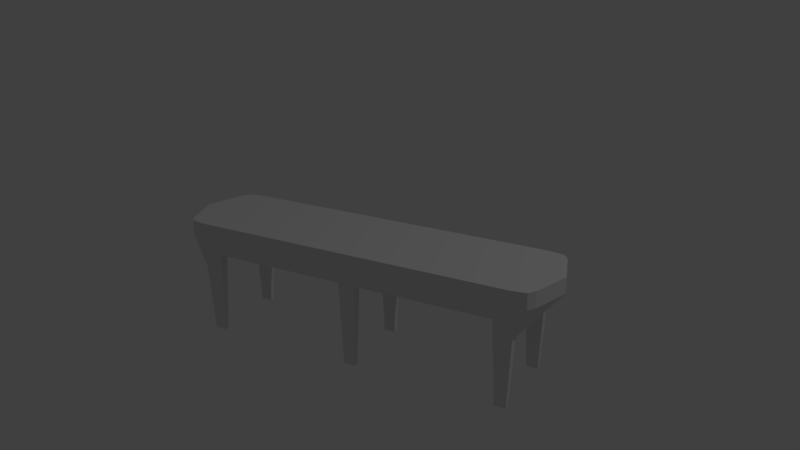 # Source: bench.blend  (saved by Blender 2.79.0; exported with 4.5.12 LTS)
import bpy
from mathutils import Matrix  # noqa: F401  (used for matrix-valued properties, if any)

bpy.ops.wm.read_factory_settings(use_empty=True)
scene = bpy.context.scene
scene.name = 'Scene'

# ---- collections
col_collection_1 = bpy.data.collections.new('Collection 1'); scene.collection.children.link(col_collection_1)

# ---- materials (node trees are filled in below, after node groups)
mat_cushion = bpy.data.materials.new('Cushion')
mat_cushion.alpha_threshold = 0.0
mat_cushion.use_transparent_shadow = False
mat_cushion.roughness = 0.5

# ---- material node trees

# ---- world
world_world = bpy.data.worlds.new('World'); scene.world = world_world
world_world.color = (0.05088, 0.05088, 0.05088)
world_world.use_sun_shadow = False
world_world.sun_shadow_jitter_overblur = 0.0
world_world.cycles.sampling_method = 'MANUAL'

# ---- cameras
cam_camera = bpy.data.cameras.new('Camera')
cam_camera.clip_end = 100.0
cam_camera.lens = 35.0
cam_camera.sensor_width = 32.0
cam_camera.sensor_height = 18.0
cam_camera.ortho_scale = 7.314
cam_camera.dof.focus_distance = 0.0
cam_camera.dof.aperture_fstop = 128.0

# ---- lights
light_lamp = bpy.data.lights.new('Lamp', 'POINT')
light_lamp.transmission_factor = 0.0
light_lamp.cutoff_distance = 30.0
light_lamp.energy = 100.0
light_lamp.shadow_buffer_clip_start = 1.001
light_lamp.shadow_soft_size = 0.1
light_lamp.shadow_maximum_resolution = 0.006
light_lamp.use_absolute_resolution = True

# ---- meshes
me_cube = bpy.data.meshes.new('Cube')
me_cube.from_pydata([(0.9037, -0.4547, 0.4204), (0.9706, -0.4764, 0.6193), (-0.9046, -0.4547, 0.4204), (-0.9715, -0.4764, 0.6193), (0.05037, -0.4547, 0.518), (0.05037, -0.5027, 0.6193), (0.9706, -0.4764, 0.7153), (-0.9715, -0.4764, 0.7153), (0.05037, -0.5027, 0.7153), (0.8872, -0.5027, 0.6193), (0.8022, -0.4547, 0.518), (0.8872, -0.5027, 0.7153), (-0.8031, -0.4547, 0.518), (-0.8881, -0.5027, 0.6193), (-0.8881, -0.5027, 0.7153), (0.9037, -0.3569, 0.4204), (-1.0, -0.3991, 0.6193), (0.9996, -0.3991, 0.6193), (-0.9046, -0.3569, 0.4204), (0.05037, -0.3569, 0.518), (-1.0, -0.3991, 0.7153), (0.9996, -0.3991, 0.7153), (0.05037, -0.4506, 0.7153), (0.9444, -0.4506, 0.7153), (0.8022, -0.3569, 0.518), (-0.9453, -0.4506, 0.7153), (-0.8031, -0.3569, 0.518), (-0.8226, -0.4317, 0.0007769), (-0.8851, -0.4317, 0.0007769), (0.884, -0.3799, 0.0007769), (0.884, -0.4317, 0.0007769), (0.8219, -0.4317, 0.0007769), (0.8219, -0.3799, 0.0007769), (-0.8226, -0.3799, 0.0007769), (-0.8851, -0.3799, 0.0007769), (0.9037, 0.4547, 0.4204), (0.9706, 0.4764, 0.6193), (-0.9046, 0.4547, 0.4204), (-0.9715, 0.4764, 0.6193), (0.05037, 0.4547, 0.518), (0.05037, 0.5027, 0.6193), (0.9706, 0.4764, 0.7153), (-0.9715, 0.4764, 0.7153), (0.05037, 0.5027, 0.7153), (0.05037, 0.0, 0.7153), (-1.068, 0.0, 0.7153), (0.05037, 0.0, 0.518), (-1.068, 0.0, 0.6193), (0.9397, 0.0, 0.4689), (0.8872, 0.5027, 0.6193), (0.8022, 0.4547, 0.518), (0.8872, 0.5027, 0.7153), (1.067, 0.0, 0.7153), (-0.8031, 0.4547, 0.518), (-0.8881, 0.5027, 0.6193), (-0.8881, 0.5027, 0.7153), (-0.9406, 0.0, 0.4689), (1.067, 0.0, 0.6193), (0.9037, 0.3569, 0.4204), (-1.0, 0.3991, 0.6193), (0.9996, 0.3991, 0.6193), (-0.9046, 0.3569, 0.4204), (0.05037, 0.3569, 0.518), (-1.0, 0.3991, 0.7153), (0.9996, 0.3991, 0.7153), (0.05037, 0.4506, 0.7153), (0.9444, 0.4506, 0.7153), (0.8022, 0.3569, 0.518), (-0.9453, 0.4506, 0.7153), (-0.8031, 0.3569, 0.518), (-0.8226, 0.4317, 0.0007769), (-0.8851, 0.4317, 0.0007769), (0.884, 0.3799, 0.0007769), (0.884, 0.4317, 0.0007769), (0.8219, 0.4317, 0.0007769), (0.8219, 0.3799, 0.0007769), (-0.8226, 0.3799, 0.0007769), (-0.8851, 0.3799, 0.0007769), (1.006, 0.0, 0.7153), (0.8022, 0.0, 0.518), (-1.007, 0.0, 0.7153), (-0.8031, 0.0, 0.518), (-0.04497, -0.5027, 0.6193), (-0.04497, -0.5027, 0.7153), (-0.04497, 0.0, 0.7153), (-0.04497, -0.4547, 0.518), (-0.04497, -0.3569, 0.518), (-0.04497, -0.4506, 0.7153), (-0.04497, 0.0, 0.518), (-0.04497, 0.5027, 0.6193), (-0.04497, 0.5027, 0.7153), (-0.04497, 0.4547, 0.518), (-0.04497, 0.3569, 0.518), (-0.04497, 0.4506, 0.7153), (0.03431, -0.3799, 0.0007769), (0.03431, -0.4317, 0.0007769), (-0.02778, -0.4317, 0.0007769), (-0.02778, -0.3799, 0.0007769), (0.03431, 0.4303, 0.0007769), (0.03431, 0.3785, 0.0007769), (-0.02778, 0.3785, 0.0007769), (-0.02778, 0.4303, 0.0007769)], [], [(15, 29, 32, 24), (10, 9, 5, 4), (13, 3, 2, 12), (1, 9, 10, 0), (13, 14, 7, 3), (16, 20, 45, 47), (60, 58, 35, 36), (24, 10, 4, 19), (24, 32, 31, 10), (23, 11, 6, 21), (87, 83, 8, 22), (17, 21, 6, 1), (9, 11, 8, 5), (1, 6, 11, 9), (22, 8, 11, 23), (82, 13, 12, 85), (20, 7, 14, 25), (82, 83, 14, 13), (3, 16, 18, 2), (86, 85, 12, 26), (88, 86, 26, 81), (45, 20, 25, 80), (48, 15, 24, 79), (44, 22, 23, 78), (57, 52, 21, 17), (84, 87, 22, 44), (78, 23, 21, 52), (79, 24, 19, 46), (18, 16, 47, 56), (57, 17, 15, 48), (3, 7, 20, 16), (81, 26, 18, 56), (33, 27, 28, 34), (29, 30, 31, 32), (0, 30, 29, 15), (18, 34, 28, 2), (26, 33, 34, 18), (2, 28, 27, 12), (10, 31, 30, 0), (12, 27, 33, 26), (58, 67, 75, 72), (40, 49, 50, 39), (54, 53, 37, 38), (36, 35, 50, 49), (54, 38, 42, 55), (59, 47, 45, 63), (67, 62, 39, 50), (67, 50, 74, 75), (66, 64, 41, 51), (93, 65, 43, 90), (60, 36, 41, 64), (49, 40, 43, 51), (36, 49, 51, 41), (65, 66, 51, 43), (89, 40, 39, 91), (63, 68, 55, 42), (89, 54, 55, 90), (38, 37, 61, 59), (92, 69, 53, 91), (88, 81, 69, 92), (45, 80, 68, 63), (48, 79, 67, 58), (44, 78, 66, 65), (57, 60, 64, 52), (84, 44, 65, 93), (78, 52, 64, 66), (79, 46, 62, 67), (56, 47, 59, 61), (60, 57, 48, 58), (38, 59, 63, 42), (81, 56, 61, 69), (76, 77, 71, 70), (72, 75, 74, 73), (35, 58, 72, 73), (61, 37, 71, 77), (69, 61, 77, 76), (37, 53, 70, 71), (50, 35, 73, 74), (53, 69, 76, 70), (17, 1, 0, 15), (80, 84, 93, 68), (46, 88, 92, 62), (62, 92, 91, 39), (40, 89, 90, 43), (54, 89, 91, 53), (68, 93, 90, 55), (80, 25, 87, 84), (46, 19, 86, 88), (19, 4, 85, 86), (5, 8, 83, 82), (5, 82, 85, 4), (25, 14, 83, 87), (19, 94, 97, 86), (86, 97, 96, 85), (94, 95, 96, 97), (4, 95, 94, 19), (85, 96, 95, 4), (39, 98, 101, 91), (91, 101, 100, 92), (98, 99, 100, 101), (62, 99, 98, 39), (92, 100, 99, 62)])
_uv = me_cube.uv_layers.new(name='UVMap')
_uv.uv.foreach_set('vector', [0.0, 0.0, 0.0, 0.0, 0.0, 0.0, 0.0, 0.0, 0.0, 0.0, 0.0, 0.0, 0.0, 0.0, 0.0, 0.0, 0.0, 0.0, 0.0, 0.0, 0.0, 0.0, 0.0, 0.0, 0.0, 0.0, 0.0, 0.0, 0.0, 0.0, 0.0, 0.0, 0.0, 0.0, 0.0, 0.0, 0.0, 0.0, 0.0, 0.0, 0.0, 0.0, 0.0, 0.0, 0.0, 0.0, 0.0, 0.0, 0.0, 0.0, 0.0, 0.0, 0.0, 0.0, 0.0, 0.0, 0.0, 0.0, 0.0, 0.0, 0.0, 0.0, 0.0, 0.0, 0.0, 0.0, 0.0, 0.0, 0.0, 0.0, 0.0, 0.0, 0.0, 0.0, 0.0, 0.0, 0.0, 0.0, 0.0, 0.0, 0.0, 0.0, 0.0, 0.0, 0.0, 0.0, 0.0, 0.0, 0.0, 0.0, 0.0, 0.0, 0.0, 0.0, 0.0, 0.0, 0.0, 0.0, 0.0, 0.0, 0.0, 0.0, 0.0, 0.0, 0.0, 0.0, 0.0, 0.0, 0.0, 0.0, 0.0, 0.0, 0.0, 0.0, 0.0, 0.0, 0.0, 0.0, 0.0, 0.0, 0.0, 0.0, 0.0, 0.0, 0.0, 0.0, 0.0, 0.0, 0.0, 0.0, 0.0, 0.0, 0.0, 0.0, 0.0, 0.0, 0.0, 0.0, 0.0, 0.0, 0.0, 0.0, 0.0, 0.0, 0.0, 0.0, 0.0, 0.0, 0.0, 0.0, 0.0, 0.0, 0.0, 0.0, 0.0, 0.0, 0.0, 0.0, 0.0, 0.0, 0.0, 0.0, 0.0, 0.0, 0.0, 0.0, 0.0, 0.0, 0.0, 0.0, 0.0, 0.0, 0.0, 0.0, 0.0, 0.0, 0.0, 0.0, 0.0, 0.0, 0.0, 0.0, 0.0, 0.0, 0.8782, 0.8824, 0.8782, 0.8205, 0.9505, 0.8205, 0.9554, 0.8824, 0.0, 0.0, 0.0, 0.0, 0.0, 0.0, 0.0, 0.0, 0.8705, 0.8824, 0.8705, 0.8205, 0.8782, 0.8205, 0.8782, 0.8824, 0.0, 0.0, 0.0, 0.0, 0.0, 0.0, 0.0, 0.0, 0.0, 0.0, 0.0, 0.0, 0.0, 0.0, 0.0, 0.0, 0.0, 0.0, 0.0, 0.0, 0.0, 0.0, 0.0, 0.0, 0.0, 0.0, 0.0, 0.0, 0.0, 0.0, 0.0, 0.0, 0.0, 0.0, 0.0, 0.0, 0.0, 0.0, 0.0, 0.0, 0.0, 0.0, 0.0, 0.0, 0.0, 0.0, 0.0, 0.0, 0.0, 0.0, 0.0, 0.0, 0.0, 0.0, 0.0, 0.0, 0.0, 0.0, 0.0, 0.0, 0.0, 0.0, 0.0, 0.0, 0.0, 0.0, 0.0, 0.0, 0.0, 0.0, 0.0, 0.0, 0.0, 0.0, 0.0, 0.0, 0.0, 0.0, 0.0, 0.0, 0.0, 0.0, 0.0, 0.0, 0.0, 0.0, 0.0, 0.0, 0.0, 0.0, 0.0, 0.0, 0.0, 0.0, 0.0, 0.0, 0.0, 0.0, 0.0, 0.0, 0.0, 0.0, 0.0, 0.0, 0.0, 0.0, 0.0, 0.0, 0.0, 0.0, 0.0, 0.0, 0.0, 0.0, 0.0, 0.0, 0.0, 0.0, 0.0, 0.0, 0.0, 0.0, 0.0, 0.0, 0.0, 0.0, 0.0, 0.0, 0.0, 0.0, 0.0, 0.0, 0.0, 0.0, 0.0, 0.0, 0.0, 0.0, 0.0, 0.0, 0.0, 0.0, 0.0, 0.0, 0.0, 0.0, 0.0, 0.0, 0.0, 0.0, 0.0, 0.0, 0.0, 0.0, 0.0, 0.0, 0.0, 0.0, 0.0, 0.0, 0.0, 0.0, 0.0, 0.0, 0.0, 0.0, 0.0, 0.0, 0.0, 0.0, 0.0, 0.0, 0.0, 0.0, 0.0, 0.0, 0.0, 0.0, 0.0, 0.0, 0.0, 0.0, 0.0, 0.0, 0.0, 0.0, 0.0, 0.0, 0.0, 0.0, 0.0, 0.0, 0.0, 0.0, 0.0, 0.0, 0.0, 0.0, 0.0, 0.0, 0.0, 0.0, 0.0, 0.0, 0.0, 0.0, 0.0, 0.0, 0.0, 0.0, 0.0, 0.0, 0.0, 0.0, 0.0, 0.0, 0.0, 0.0, 0.0, 0.0, 0.0, 0.0, 0.0, 0.0, 0.0, 0.0, 0.0, 0.0, 0.0, 0.0, 0.0, 0.0, 0.0, 0.0, 0.0, 0.0, 0.0, 0.0, 0.0, 0.0, 0.0, 0.0, 0.0, 0.0, 0.0, 0.0, 0.0, 0.0, 0.0, 0.0, 0.0, 0.0, 0.0, 0.0, 0.0, 0.0, 0.0, 0.0, 0.0, 0.0, 0.0, 0.0, 0.0, 0.0, 0.0, 0.0, 0.0, 0.0, 0.0, 0.0, 0.0, 0.0, 0.0, 0.0, 0.0, 0.0, 0.0, 0.0, 0.0, 0.0, 0.0, 0.0, 0.0, 0.0, 0.0, 0.0, 0.0, 0.0, 0.8782, 0.8824, 0.9554, 0.8824, 0.9505, 0.9444, 0.8782, 0.9444, 0.0, 0.0, 0.0, 0.0, 0.0, 0.0, 0.0, 0.0, 0.8705, 0.8824, 0.8782, 0.8824, 0.8782, 0.9444, 0.8705, 0.9444, 0.0, 0.0, 0.0, 0.0, 0.0, 0.0, 0.0, 0.0, 0.0, 0.0, 0.0, 0.0, 0.0, 0.0, 0.0, 0.0, 0.0, 0.0, 0.0, 0.0, 0.0, 0.0, 0.0, 0.0, 0.0, 0.0, 0.0, 0.0, 0.0, 0.0, 0.0, 0.0, 0.0, 0.0, 0.0, 0.0, 0.0, 0.0, 0.0, 0.0, 0.0, 0.0, 0.0, 0.0, 0.0, 0.0, 0.0, 0.0, 0.0, 0.0, 0.0, 0.0, 0.0, 0.0, 0.0, 0.0, 0.0, 0.0, 0.0, 0.0, 0.0, 0.0, 0.0, 0.0, 0.0, 0.0, 0.0, 0.0, 0.0, 0.0, 0.0, 0.0, 0.0, 0.0, 0.0, 0.0, 0.0, 0.0, 0.0, 0.0, 0.0, 0.0, 0.0, 0.0, 0.0, 0.0, 0.0, 0.0, 0.0, 0.0, 0.0, 0.0, 0.0, 0.0, 0.0, 0.0, 0.0, 0.0, 0.0, 0.0, 0.0, 0.0, 0.0, 0.0, 0.0, 0.0, 0.0, 0.0, 0.0, 0.0, 0.0, 0.0, 0.0, 0.0, 0.0, 0.0, 0.0, 0.0, 0.0, 0.0, 0.7927, 0.8824, 0.8705, 0.8824, 0.8705, 0.9444, 0.7976, 0.9444, 0.0, 0.0, 0.0, 0.0, 0.0, 0.0, 0.0, 0.0, 0.0, 0.0, 0.0, 0.0, 0.0, 0.0, 0.0, 0.0, 0.0, 0.0, 0.0, 0.0, 0.0, 0.0, 0.0, 0.0, 0.0, 0.0, 0.0, 0.0, 0.0, 0.0, 0.0, 0.0, 0.0, 0.0, 0.0, 0.0, 0.0, 0.0, 0.0, 0.0, 0.7927, 0.8824, 0.7976, 0.8205, 0.8705, 0.8205, 0.8705, 0.8824, 0.0, 0.0, 0.0, 0.0, 0.0, 0.0, 0.0, 0.0, 0.0, 0.0, 0.0, 0.0, 0.0, 0.0, 0.0, 0.0, 0.0, 0.0, 0.0, 0.0, 0.0, 0.0, 0.0, 0.0, 0.0, 0.0, 0.0, 0.0, 0.0, 0.0, 0.0, 0.0, 0.0, 0.0, 0.0, 0.0, 0.0, 0.0, 0.0, 0.0, 0.0, 0.0, 0.0, 0.0, 0.0, 0.0, 0.0, 0.0, 0.0, 0.0, 0.0, 0.0, 0.0, 0.0, 0.0, 0.0, 0.0, 0.0, 0.0, 0.0, 0.0, 0.0, 0.0, 0.0, 0.0, 0.0, 0.0, 0.0, 0.0, 0.0, 0.0, 0.0, 0.0, 0.0, 0.0, 0.0, 0.0, 0.0, 0.0, 0.0, 0.0, 0.0, 0.0, 0.0, 0.0, 0.0, 0.0, 0.0, 0.0, 0.0, 0.0, 0.0, 0.0, 0.0, 0.0, 0.0, 0.0, 0.0, 0.0, 0.0, 0.0, 0.0, 0.0, 0.0, 0.0, 0.0, 0.0, 0.0, 0.0, 0.0, 0.0, 0.0, 0.0, 0.0, 0.0, 0.0, 0.0, 0.0, 0.0, 0.0])
me_cube.materials.append(mat_cushion)
me_cube.use_remesh_preserve_volume = False
me_cube.use_remesh_preserve_attributes = False
me_cube.use_mirror_vertex_groups = False
me_cube.update()

# ---- objects
ob_cube = bpy.data.objects.new('Cube', me_cube)
ob_lamp = bpy.data.objects.new('Lamp', light_lamp)
ob_camera = bpy.data.objects.new('Camera', cam_camera)

# ---- transforms, parenting, visibility, modifiers, constraints
ob_cube.location = (0.0, 0.0, 0.0)
ob_cube.scale = (0.9366, 0.4973, 0.8384)
ob_cube.lock_rotations_4d = False
ob_cube.empty_display_type = 'ARROWS'
ob_cube.lineart.crease_threshold = 0.0
_m = ob_cube.modifiers.new('EdgeSplit', 'EDGE_SPLIT')
_m.split_angle = 1.257
ob_lamp.location = (4.076, 1.005, 5.904)
ob_lamp.rotation_euler = (0.6503, 0.05522, 1.866)
ob_lamp.lock_rotations_4d = False
ob_lamp.empty_display_type = 'ARROWS'
ob_lamp.color = (0.0, 0.0, 0.0, 0.0)
ob_lamp.hide_viewport = True
ob_lamp.lineart.crease_threshold = 0.0
ob_camera.location = (2.041, -3.408, 2.163)
ob_camera.rotation_euler = (1.209, -2.086e-06, 0.5023)
ob_camera.scale = (1.0, 1.0, 1.0)
ob_camera.lock_rotations_4d = False
ob_camera.empty_display_type = 'ARROWS'
ob_camera.color = (0.0, 0.0, 0.0, 0.0)
ob_camera.hide_viewport = True
ob_camera.display_type = 'WIRE'
ob_camera.lineart.crease_threshold = 0.0

# ---- collection membership
col_collection_1.objects.link(ob_cube)
col_collection_1.objects.link(ob_lamp)
col_collection_1.objects.link(ob_camera)

# ---- scene / render settings (as saved in the file)
scene.camera = ob_camera
scene.frame_start = 1; scene.frame_end = 250; scene.frame_set(1)
scene.render.engine = 'BLENDER_EEVEE_NEXT'
scene.render.resolution_percentage = 50
scene.render.dither_intensity = 0.0
scene.cycles.use_denoising = False
scene.cycles.samples = 128
scene.cycles.sampling_pattern = 'TABULATED_SOBOL'
scene.cycles.light_sampling_threshold = 0.0
scene.cycles.use_adaptive_sampling = False
scene.cycles.use_light_tree = False
scene.cycles.blur_glossy = 0.0
scene.cycles.sample_clamp_indirect = 0.0
scene.view_settings.view_transform = 'Standard'
bpy.context.view_layer.update()
